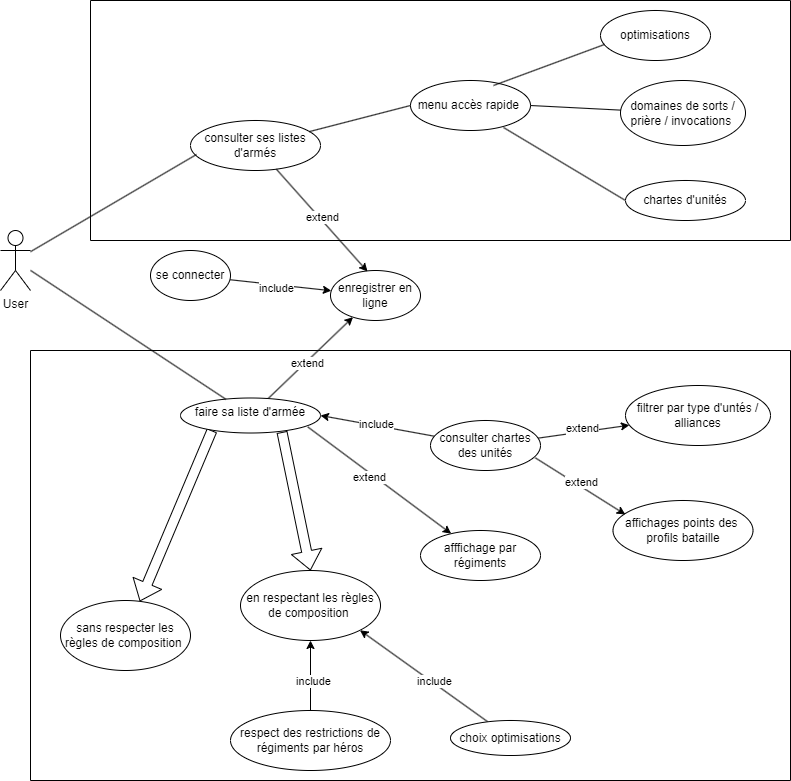

The diagram above was exported from draw.io. Its source (the exported page's mxGraphModel, read from the mxfile embedded in the PNG):
<mxGraphModel dx="1057" dy="1956" grid="1" gridSize="10" guides="1" tooltips="1" connect="1" arrows="1" fold="1" page="1" pageScale="1" pageWidth="827" pageHeight="1169" math="0" shadow="0">
  <root>
    <mxCell id="0" />
    <mxCell id="1" parent="0" />
    <mxCell id="2" value="User&lt;div&gt;&lt;br&gt;&lt;/div&gt;" style="shape=umlActor;verticalLabelPosition=bottom;verticalAlign=top;html=1;outlineConnect=0;" parent="1" vertex="1">
      <mxGeometry x="20" y="50" width="30" height="60" as="geometry" />
    </mxCell>
    <mxCell id="14" style="edgeStyle=none;html=1;" parent="1" source="7" target="13" edge="1">
      <mxGeometry relative="1" as="geometry" />
    </mxCell>
    <mxCell id="16" value="extend" style="edgeLabel;html=1;align=center;verticalAlign=middle;resizable=0;points=[];" parent="14" vertex="1" connectable="0">
      <mxGeometry x="-0.1028" y="-1" relative="1" as="geometry">
        <mxPoint as="offset" />
      </mxGeometry>
    </mxCell>
    <mxCell id="28" style="edgeStyle=none;html=1;exitX=0.91;exitY=0.829;exitDx=0;exitDy=0;exitPerimeter=0;" parent="1" source="7" target="27" edge="1">
      <mxGeometry relative="1" as="geometry" />
    </mxCell>
    <mxCell id="29" value="extend" style="edgeLabel;html=1;align=center;verticalAlign=middle;resizable=0;points=[];" parent="28" vertex="1" connectable="0">
      <mxGeometry x="-0.111" y="-3" relative="1" as="geometry">
        <mxPoint as="offset" />
      </mxGeometry>
    </mxCell>
    <mxCell id="31" style="edgeStyle=none;html=1;shape=flexArrow;exitX=0.225;exitY=0.924;exitDx=0;exitDy=0;exitPerimeter=0;" parent="1" source="7" target="30" edge="1">
      <mxGeometry relative="1" as="geometry" />
    </mxCell>
    <mxCell id="33" style="edgeStyle=none;html=1;entryX=0.5;entryY=0;entryDx=0;entryDy=0;shape=flexArrow;exitX=0.725;exitY=0.971;exitDx=0;exitDy=0;exitPerimeter=0;" parent="1" source="7" target="32" edge="1">
      <mxGeometry relative="1" as="geometry" />
    </mxCell>
    <mxCell id="7" value="faire sa liste d'armée" style="ellipse;whiteSpace=wrap;html=1;verticalAlign=top;" parent="1" vertex="1">
      <mxGeometry x="200" y="217.5" width="140" height="35" as="geometry" />
    </mxCell>
    <mxCell id="9" value="" style="endArrow=none;html=1;" parent="1" source="2" target="7" edge="1">
      <mxGeometry width="50" height="50" relative="1" as="geometry">
        <mxPoint x="390" y="430" as="sourcePoint" />
        <mxPoint x="440" y="380" as="targetPoint" />
      </mxGeometry>
    </mxCell>
    <mxCell id="13" value="enregistrer en ligne" style="ellipse;whiteSpace=wrap;html=1;" parent="1" vertex="1">
      <mxGeometry x="350" y="90" width="90" height="50" as="geometry" />
    </mxCell>
    <mxCell id="19" style="edgeStyle=none;html=1;" parent="1" source="18" target="13" edge="1">
      <mxGeometry relative="1" as="geometry" />
    </mxCell>
    <mxCell id="20" value="include" style="edgeLabel;html=1;align=center;verticalAlign=middle;resizable=0;points=[];" parent="19" vertex="1" connectable="0">
      <mxGeometry x="-0.0756" y="-3" relative="1" as="geometry">
        <mxPoint as="offset" />
      </mxGeometry>
    </mxCell>
    <mxCell id="18" value="se connecter" style="ellipse;whiteSpace=wrap;html=1;" parent="1" vertex="1">
      <mxGeometry x="170" y="70" width="80" height="50" as="geometry" />
    </mxCell>
    <mxCell id="22" style="edgeStyle=none;html=1;entryX=1;entryY=0.5;entryDx=0;entryDy=0;" parent="1" source="21" target="7" edge="1">
      <mxGeometry relative="1" as="geometry" />
    </mxCell>
    <mxCell id="23" value="include" style="edgeLabel;html=1;align=center;verticalAlign=middle;resizable=0;points=[];" parent="22" vertex="1" connectable="0">
      <mxGeometry x="0.0315" y="-1" relative="1" as="geometry">
        <mxPoint as="offset" />
      </mxGeometry>
    </mxCell>
    <mxCell id="25" style="edgeStyle=none;html=1;" parent="1" source="21" target="24" edge="1">
      <mxGeometry relative="1" as="geometry" />
    </mxCell>
    <mxCell id="26" value="extend" style="edgeLabel;html=1;align=center;verticalAlign=middle;resizable=0;points=[];" parent="25" vertex="1" connectable="0">
      <mxGeometry x="-0.0186" y="4" relative="1" as="geometry">
        <mxPoint as="offset" />
      </mxGeometry>
    </mxCell>
    <mxCell id="21" value="consulter chartes des unités" style="ellipse;whiteSpace=wrap;html=1;" parent="1" vertex="1">
      <mxGeometry x="450" y="240" width="110" height="50" as="geometry" />
    </mxCell>
    <mxCell id="24" value="filtrer par type d'untés / alliances" style="ellipse;whiteSpace=wrap;html=1;" parent="1" vertex="1">
      <mxGeometry x="645" y="205" width="145" height="60" as="geometry" />
    </mxCell>
    <mxCell id="27" value="afffichage par régiments" style="ellipse;whiteSpace=wrap;html=1;" parent="1" vertex="1">
      <mxGeometry x="440" y="350" width="120" height="50" as="geometry" />
    </mxCell>
    <mxCell id="30" value="sans respecter les règles de composition&amp;nbsp;" style="ellipse;whiteSpace=wrap;html=1;" parent="1" vertex="1">
      <mxGeometry x="80" y="420" width="130" height="70" as="geometry" />
    </mxCell>
    <mxCell id="32" value="en respectant les règles de composition&amp;nbsp;" style="ellipse;whiteSpace=wrap;html=1;" parent="1" vertex="1">
      <mxGeometry x="260" y="390" width="140" height="70" as="geometry" />
    </mxCell>
    <mxCell id="34" value="affichages points des&amp;nbsp; profils bataille" style="ellipse;whiteSpace=wrap;html=1;" parent="1" vertex="1">
      <mxGeometry x="632.5" y="320" width="140" height="60" as="geometry" />
    </mxCell>
    <mxCell id="35" style="edgeStyle=none;html=1;entryX=0.088;entryY=0.233;entryDx=0;entryDy=0;entryPerimeter=0;exitX=0.953;exitY=0.747;exitDx=0;exitDy=0;exitPerimeter=0;" parent="1" source="21" target="34" edge="1">
      <mxGeometry relative="1" as="geometry">
        <mxPoint x="576" y="206" as="sourcePoint" />
        <mxPoint x="689" y="160" as="targetPoint" />
      </mxGeometry>
    </mxCell>
    <mxCell id="36" value="extend" style="edgeLabel;html=1;align=center;verticalAlign=middle;resizable=0;points=[];" parent="35" vertex="1" connectable="0">
      <mxGeometry x="-0.0186" y="4" relative="1" as="geometry">
        <mxPoint as="offset" />
      </mxGeometry>
    </mxCell>
    <mxCell id="39" style="edgeStyle=none;html=1;entryX=1;entryY=1;entryDx=0;entryDy=0;" parent="1" source="37" target="32" edge="1">
      <mxGeometry relative="1" as="geometry" />
    </mxCell>
    <mxCell id="40" value="include" style="edgeLabel;html=1;align=center;verticalAlign=middle;resizable=0;points=[];" parent="39" vertex="1" connectable="0">
      <mxGeometry x="-0.1373" y="-2" relative="1" as="geometry">
        <mxPoint as="offset" />
      </mxGeometry>
    </mxCell>
    <mxCell id="37" value="choix optimisations" style="ellipse;whiteSpace=wrap;html=1;" parent="1" vertex="1">
      <mxGeometry x="470" y="540" width="120" height="35" as="geometry" />
    </mxCell>
    <mxCell id="41" value="respect des restrictions de régiments par héros" style="ellipse;whiteSpace=wrap;html=1;" parent="1" vertex="1">
      <mxGeometry x="250" y="530" width="160" height="60" as="geometry" />
    </mxCell>
    <mxCell id="42" style="edgeStyle=none;html=1;entryX=0.5;entryY=1;entryDx=0;entryDy=0;" parent="1" source="41" target="32" edge="1">
      <mxGeometry relative="1" as="geometry">
        <mxPoint x="581" y="519" as="sourcePoint" />
        <mxPoint x="439" y="470" as="targetPoint" />
      </mxGeometry>
    </mxCell>
    <mxCell id="43" value="include" style="edgeLabel;html=1;align=center;verticalAlign=middle;resizable=0;points=[];" parent="42" vertex="1" connectable="0">
      <mxGeometry x="-0.1373" y="-2" relative="1" as="geometry">
        <mxPoint as="offset" />
      </mxGeometry>
    </mxCell>
    <mxCell id="44" value="consulter ses listes d'armés" style="ellipse;whiteSpace=wrap;html=1;" parent="1" vertex="1">
      <mxGeometry x="210" y="-60" width="130" height="50" as="geometry" />
    </mxCell>
    <mxCell id="46" value="" style="endArrow=none;html=1;entryX=0.046;entryY=0.68;entryDx=0;entryDy=0;entryPerimeter=0;" parent="1" source="2" target="44" edge="1">
      <mxGeometry width="50" height="50" relative="1" as="geometry">
        <mxPoint x="420" y="240" as="sourcePoint" />
        <mxPoint x="470" y="190" as="targetPoint" />
      </mxGeometry>
    </mxCell>
    <mxCell id="48" style="edgeStyle=none;html=1;entryX=0.411;entryY=0.02;entryDx=0;entryDy=0;entryPerimeter=0;" parent="1" source="44" target="13" edge="1">
      <mxGeometry relative="1" as="geometry" />
    </mxCell>
    <mxCell id="49" value="extend" style="edgeLabel;html=1;align=center;verticalAlign=middle;resizable=0;points=[];" parent="48" vertex="1" connectable="0">
      <mxGeometry x="-0.0351" y="2" relative="1" as="geometry">
        <mxPoint as="offset" />
      </mxGeometry>
    </mxCell>
    <mxCell id="50" value="menu accès rapide&amp;nbsp;" style="ellipse;whiteSpace=wrap;html=1;" parent="1" vertex="1">
      <mxGeometry x="430" y="-100" width="120" height="50" as="geometry" />
    </mxCell>
    <mxCell id="51" value="" style="endArrow=none;html=1;entryX=0;entryY=0.5;entryDx=0;entryDy=0;" parent="1" source="44" target="50" edge="1">
      <mxGeometry width="50" height="50" relative="1" as="geometry">
        <mxPoint x="420" y="240" as="sourcePoint" />
        <mxPoint x="470" y="190" as="targetPoint" />
      </mxGeometry>
    </mxCell>
    <mxCell id="52" value="optimisations" style="ellipse;whiteSpace=wrap;html=1;" parent="1" vertex="1">
      <mxGeometry x="620" y="-170" width="110" height="50" as="geometry" />
    </mxCell>
    <mxCell id="53" value="domaines de sorts / prière / invocations&amp;nbsp;" style="ellipse;whiteSpace=wrap;html=1;" parent="1" vertex="1">
      <mxGeometry x="640" y="-100" width="125" height="65" as="geometry" />
    </mxCell>
    <mxCell id="54" value="chartes d'unités" style="ellipse;whiteSpace=wrap;html=1;" parent="1" vertex="1">
      <mxGeometry x="645" width="120" height="40" as="geometry" />
    </mxCell>
    <mxCell id="55" value="" style="endArrow=none;html=1;entryX=0.036;entryY=0.68;entryDx=0;entryDy=0;entryPerimeter=0;exitX=0.692;exitY=0.1;exitDx=0;exitDy=0;exitPerimeter=0;" parent="1" source="50" target="52" edge="1">
      <mxGeometry width="50" height="50" relative="1" as="geometry">
        <mxPoint x="420" y="240" as="sourcePoint" />
        <mxPoint x="470" y="190" as="targetPoint" />
      </mxGeometry>
    </mxCell>
    <mxCell id="56" value="" style="endArrow=none;html=1;exitX=1;exitY=0.5;exitDx=0;exitDy=0;" parent="1" source="50" target="53" edge="1">
      <mxGeometry width="50" height="50" relative="1" as="geometry">
        <mxPoint x="523" y="-85" as="sourcePoint" />
        <mxPoint x="634" y="-126" as="targetPoint" />
      </mxGeometry>
    </mxCell>
    <mxCell id="57" value="" style="endArrow=none;html=1;entryX=0;entryY=0.5;entryDx=0;entryDy=0;exitX=0.775;exitY=0.94;exitDx=0;exitDy=0;exitPerimeter=0;" parent="1" source="50" target="54" edge="1">
      <mxGeometry width="50" height="50" relative="1" as="geometry">
        <mxPoint x="533" y="-75" as="sourcePoint" />
        <mxPoint x="644" y="-116" as="targetPoint" />
      </mxGeometry>
    </mxCell>
    <mxCell id="58" value="" style="swimlane;startSize=0;" parent="1" vertex="1">
      <mxGeometry x="110" y="-180" width="700" height="240" as="geometry" />
    </mxCell>
    <mxCell id="60" value="" style="swimlane;startSize=0;" parent="1" vertex="1">
      <mxGeometry x="50" y="170" width="760" height="430" as="geometry" />
    </mxCell>
  </root>
</mxGraphModel>